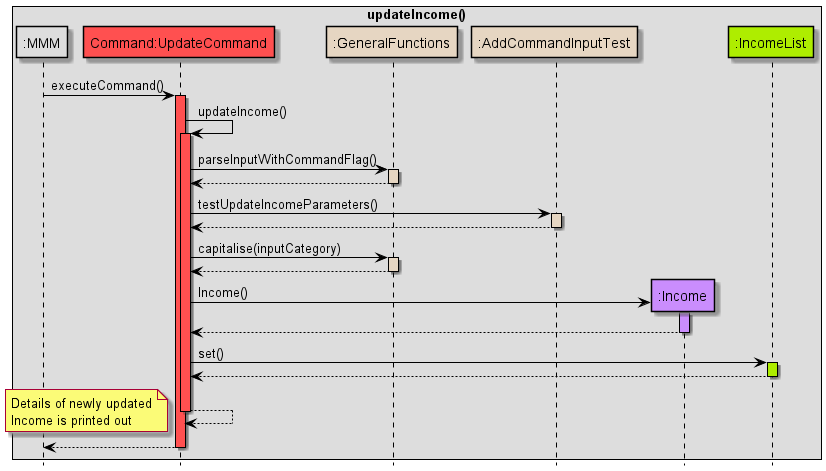

The diagram above was rendered by PlantUML. Its source (embedded in the PNG):
@startuml
!include Style.puml

skinparam sequence {
ArrowColor black
participantBorderColor black
LifelineBorderColor black
boxBorderColor black
}

box updateIncome()
participant ":MMM" as MMM MMM_COLOUR
participant "Command:UpdateCommand" as updateCommand COMMANDS_COLOUR
participant ":GeneralFunctions" as GeneralFunctions HELPER_COLOUR
participant ":AddCommandInputTest" as AddCommandInputTest HELPER_COLOUR
participant ":Income" as Income USERFINANCIAL_COLOUR
participant ":IncomeList" as IncomeList DATA_COLOUR

end box
hide footbox

MMM -> updateCommand: executeCommand()
activate updateCommand COMMANDS_COLOUR

updateCommand -> updateCommand: updateIncome()
activate updateCommand COMMANDS_COLOUR

updateCommand -> GeneralFunctions: parseInputWithCommandFlag()
activate GeneralFunctions HELPER_COLOUR
GeneralFunctions --> updateCommand
deactivate GeneralFunctions


updateCommand -> AddCommandInputTest: testUpdateIncomeParameters()
activate AddCommandInputTest HELPER_COLOUR

AddCommandInputTest --> updateCommand
deactivate AddCommandInputTest

updateCommand -> GeneralFunctions: capitalise(inputCategory)
activate GeneralFunctions HELPER_COLOUR
GeneralFunctions --> updateCommand
deactivate GeneralFunctions

create Income
updateCommand -> Income: Income()
activate Income USERFINANCIAL_COLOUR
Income --> updateCommand
deactivate Income

updateCommand -> IncomeList: set()
activate IncomeList DATA_COLOUR
IncomeList --> updateCommand
deactivate IncomeList

updateCommand --> updateCommand
deactivate updateCommand

note left
Details of newly updated
Income is printed out
end note

updateCommand --> MMM
deactivate updateCommand
@enduml